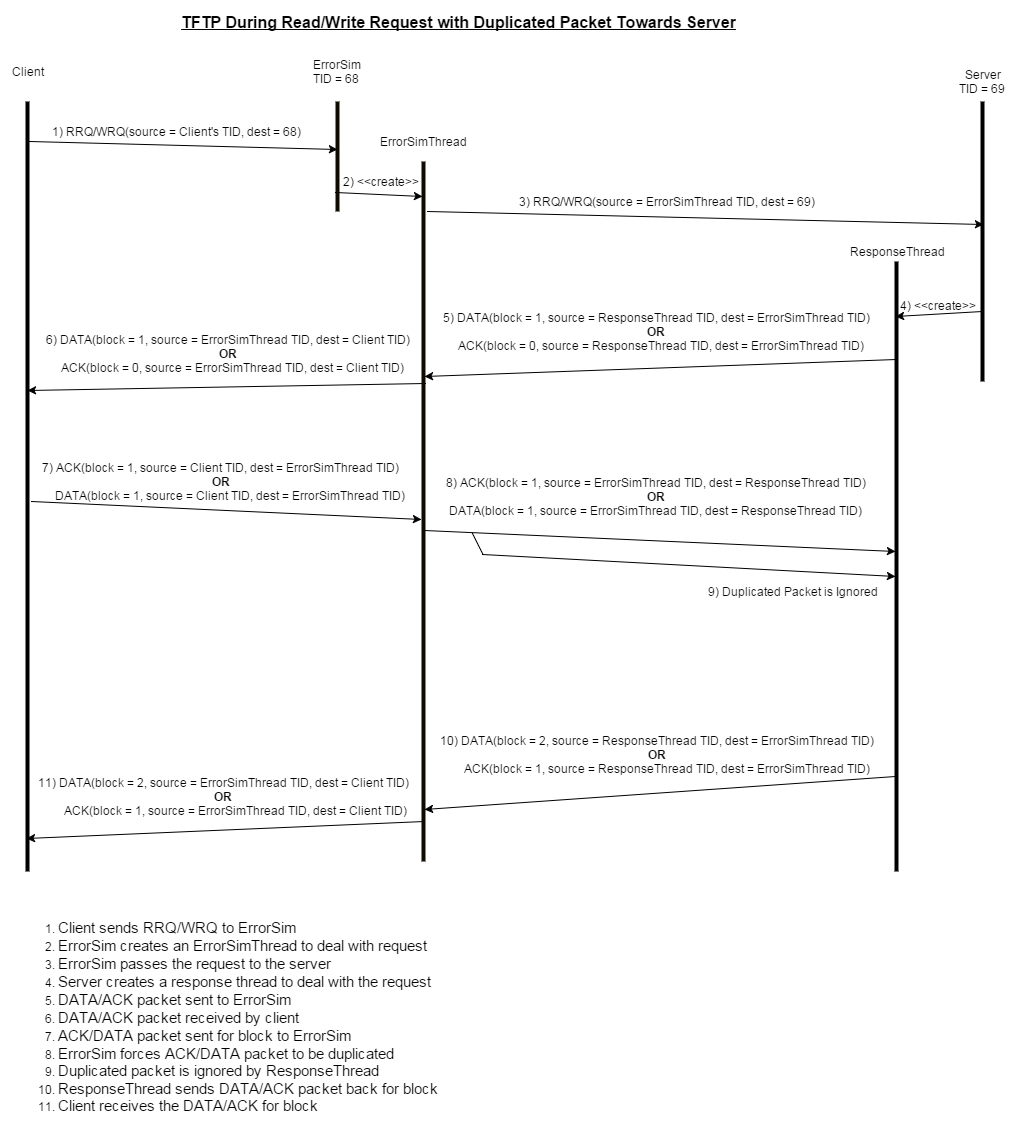

The diagram above was exported from draw.io. Its source (the exported page's mxGraphModel, read from the mxfile embedded in the PNG):
<mxGraphModel dx="1434" dy="760" grid="1" gridSize="10" guides="1" tooltips="1" connect="1" arrows="1" fold="1" page="1" pageScale="1" pageWidth="826" pageHeight="1169" background="#ffffff" math="0">
  <root>
    <mxCell id="0" />
    <mxCell id="1" parent="0" />
    <mxCell id="2" value="" style="line;direction=south;html=1;" parent="1" vertex="1">
      <mxGeometry x="80" y="100" width="10" height="770" as="geometry" />
    </mxCell>
    <mxCell id="3" value="" style="line;direction=south;html=1;plain-orange;fillColor=#0A0802;gradientColor=none;strokeColor=#0F0B00;" parent="1" vertex="1">
      <mxGeometry x="390" y="100" width="10" height="110" as="geometry" />
    </mxCell>
    <mxCell id="4" value="" style="line;direction=south;html=1;" parent="1" vertex="1">
      <mxGeometry x="1035" y="100" width="10" height="280" as="geometry" />
    </mxCell>
    <mxCell id="5" value="Client" style="text;html=1;strokeColor=none;fillColor=none;align=center;verticalAlign=middle;whiteSpace=wrap;overflow=hidden;" parent="1" vertex="1">
      <mxGeometry x="65" y="60" width="40" height="20" as="geometry" />
    </mxCell>
    <mxCell id="6" value="ErrorSim TID = 68&amp;nbsp;" style="text;html=1;strokeColor=none;fillColor=none;align=center;verticalAlign=middle;whiteSpace=wrap;overflow=hidden;" parent="1" vertex="1">
      <mxGeometry x="365" y="50" width="60" height="40" as="geometry" />
    </mxCell>
    <mxCell id="7" value="Server&lt;div&gt;TID = 69&amp;nbsp;&lt;/div&gt;" style="text;html=1;strokeColor=none;fillColor=none;align=center;verticalAlign=middle;whiteSpace=wrap;overflow=hidden;" parent="1" vertex="1">
      <mxGeometry x="1010" y="60" width="60" height="40" as="geometry" />
    </mxCell>
    <mxCell id="8" value="" style="line;direction=south;html=1;" parent="1" vertex="1">
      <mxGeometry x="949" y="260" width="10" height="610" as="geometry" />
    </mxCell>
    <mxCell id="9" value="ResponseThread" style="text;html=1;strokeColor=none;fillColor=none;align=center;verticalAlign=middle;whiteSpace=wrap;overflow=hidden;" parent="1" vertex="1">
      <mxGeometry x="901" y="230" width="106" height="40" as="geometry" />
    </mxCell>
    <mxCell id="10" value="" style="endArrow=classic;html=1;entryX=0.436;entryY=0.5;entryPerimeter=0;exitX=0.052;exitY=0.3;exitPerimeter=0;" parent="1" source="2" target="3" edge="1">
      <mxGeometry width="50" height="50" relative="1" as="geometry">
        <mxPoint x="10" y="80" as="sourcePoint" />
        <mxPoint x="60" y="30" as="targetPoint" />
      </mxGeometry>
    </mxCell>
    <mxCell id="11" value="1) RRQ/WRQ(source = Client's TID, dest = 68)" style="text;html=1;strokeColor=none;fillColor=none;align=center;verticalAlign=middle;whiteSpace=wrap;overflow=hidden;" parent="1" vertex="1">
      <mxGeometry x="99" y="120" width="268" height="20" as="geometry" />
    </mxCell>
    <mxCell id="12" value="" style="endArrow=classic;html=1;entryX=0.439;entryY=0.4;entryPerimeter=0;exitX=0.071;exitY=0.1;exitPerimeter=0;" parent="1" source="41" target="4" edge="1">
      <mxGeometry x="419" y="170" width="50" height="50" as="geometry">
        <mxPoint x="500" y="230" as="sourcePoint" />
        <mxPoint x="710" y="202" as="targetPoint" />
      </mxGeometry>
    </mxCell>
    <mxCell id="13" value="3) RRQ/WRQ(source = ErrorSimThread TID, dest = 69)" style="text;html=1;strokeColor=none;fillColor=none;align=center;verticalAlign=middle;whiteSpace=wrap;overflow=hidden;" parent="1" vertex="1">
      <mxGeometry x="564" y="190" width="319" height="20" as="geometry" />
    </mxCell>
    <mxCell id="14" value="" style="endArrow=classic;html=1;exitX=0.75;exitY=0.5;exitPerimeter=0;entryX=0.09;entryY=0.6;entryPerimeter=0;" parent="1" source="4" target="8" edge="1">
      <mxGeometry width="50" height="50" relative="1" as="geometry">
        <mxPoint x="953" y="320" as="sourcePoint" />
        <mxPoint x="955" y="305" as="targetPoint" />
      </mxGeometry>
    </mxCell>
    <mxCell id="15" value="4) &amp;lt;&amp;lt;create&amp;gt;&amp;gt;" style="text;html=1;strokeColor=none;fillColor=none;align=center;verticalAlign=middle;whiteSpace=wrap;overflow=hidden;" parent="1" vertex="1">
      <mxGeometry x="945" y="294" width="100" height="20" as="geometry" />
    </mxCell>
    <mxCell id="16" value="" style="endArrow=classic;html=1;exitX=0.161;exitY=0.5;exitPerimeter=0;entryX=0.307;entryY=0.4;entryPerimeter=0;" parent="1" source="8" target="41" edge="1">
      <mxGeometry width="50" height="50" relative="1" as="geometry">
        <mxPoint x="534" y="430" as="sourcePoint" />
        <mxPoint x="444" y="350" as="targetPoint" />
      </mxGeometry>
    </mxCell>
    <mxCell id="18" value="5) DATA(block = 1, source = ResponseThread TID, dest = ErrorSimThread TID)&lt;div&gt;&lt;b&gt;OR&lt;/b&gt;&lt;/div&gt;&lt;div&gt;&lt;span&gt;&amp;nbsp; &amp;nbsp;ACK(block = 0, source = ResponseThread TID, dest = ErrorSimThread TID)&lt;/span&gt;&lt;br&gt;&lt;/div&gt;" style="text;html=1;strokeColor=none;fillColor=none;align=center;verticalAlign=middle;whiteSpace=wrap;overflow=hidden;" parent="1" vertex="1">
      <mxGeometry x="496" y="270" width="434" height="120" as="geometry" />
    </mxCell>
    <mxCell id="19" value="" style="endArrow=classic;html=1;entryX=0.375;entryY=0.5;entryPerimeter=0;exitX=0.317;exitY=0.3;exitPerimeter=0;" parent="1" source="41" target="2" edge="1">
      <mxGeometry width="50" height="50" relative="1" as="geometry">
        <mxPoint x="220" y="490" as="sourcePoint" />
        <mxPoint x="270" y="440" as="targetPoint" />
      </mxGeometry>
    </mxCell>
    <mxCell id="21" value="" style="endArrow=classic;html=1;exitX=0.519;exitY=0.1;exitPerimeter=0;entryX=0.511;entryY=0.7;entryPerimeter=0;" parent="1" source="2" target="41" edge="1">
      <mxGeometry width="50" height="50" relative="1" as="geometry">
        <mxPoint x="130" y="530" as="sourcePoint" />
        <mxPoint x="420" y="486" as="targetPoint" />
      </mxGeometry>
    </mxCell>
    <mxCell id="22" value="7) ACK(block = 1, source =&amp;nbsp;&lt;span&gt;Client TID&lt;/span&gt;, dest = ErrorSimThread TID)&lt;div&gt;&lt;b&gt;OR&lt;/b&gt;&lt;/div&gt;&lt;div&gt;&amp;nbsp; &amp;nbsp; &amp;nbsp; DATA(block = 1, source = Client TID, dest = ErrorSimThread TID)&lt;/div&gt;" style="text;html=1;strokeColor=none;fillColor=none;align=center;verticalAlign=middle;whiteSpace=wrap;overflow=hidden;" parent="1" vertex="1">
      <mxGeometry x="88" y="455" width="380" height="50" as="geometry" />
    </mxCell>
    <mxCell id="23" value="&lt;font style=&quot;font-size: 16px&quot;&gt;&lt;b&gt;&lt;u&gt;TFTP During Read/Write Request with Duplicated Packet Towards Server&lt;/u&gt;&lt;/b&gt;&lt;/font&gt;" style="text;html=1;strokeColor=none;fillColor=none;align=center;verticalAlign=middle;whiteSpace=wrap;overflow=hidden;" parent="1" vertex="1">
      <mxGeometry x="206" width="620" height="40" as="geometry" />
    </mxCell>
    <mxCell id="24" value="" style="endArrow=classic;html=1;exitX=0.527;exitY=0.4;exitPerimeter=0;entryX=0.475;entryY=0.6;entryPerimeter=0;" parent="1" source="41" target="8" edge="1">
      <mxGeometry x="419" y="490" width="50" height="50" as="geometry">
        <mxPoint x="419" y="490" as="sourcePoint" />
        <mxPoint x="690" y="540" as="targetPoint" />
      </mxGeometry>
    </mxCell>
    <mxCell id="25" value="8) ACK(block = 1, source =&amp;nbsp;&lt;span&gt;ErrorSimThread TID&lt;/span&gt;, dest =&amp;nbsp;&lt;span&gt;ResponseThread TID&lt;/span&gt;)&lt;div&gt;&lt;b&gt;OR&lt;/b&gt;&lt;/div&gt;&lt;div&gt;&lt;span&gt;DATA(block = 1, source =&amp;nbsp;&lt;/span&gt;&lt;span&gt;ErrorSimThread TID&lt;/span&gt;&lt;span&gt;, dest =&amp;nbsp;&lt;/span&gt;&lt;span&gt;ResponseThread TID&lt;/span&gt;&lt;span&gt;)&lt;/span&gt;&lt;b&gt;&lt;br&gt;&lt;/b&gt;&lt;/div&gt;" style="text;html=1;strokeColor=none;fillColor=none;align=center;verticalAlign=middle;whiteSpace=wrap;overflow=hidden;" parent="1" vertex="1">
      <mxGeometry x="492" y="455" width="442" height="79" as="geometry" />
    </mxCell>
    <mxCell id="26" value="" style="endArrow=classic;html=1;exitX=0.943;exitY=0.4;exitPerimeter=0;entryX=0.957;entryY=0.6;entryPerimeter=0;" parent="1" source="41" target="2" edge="1">
      <mxGeometry x="85" y="661" width="50" height="50" as="geometry">
        <mxPoint x="85" y="661" as="sourcePoint" />
        <mxPoint x="89" y="834" as="targetPoint" />
      </mxGeometry>
    </mxCell>
    <mxCell id="27" value="11)&amp;nbsp;&lt;span&gt;DATA&lt;/span&gt;(block = 2, source =&amp;nbsp;&lt;span&gt;ErrorSimThread TID&lt;/span&gt;, dest =&amp;nbsp;&lt;span&gt;Client TID&lt;/span&gt;)&lt;div&gt;&lt;b&gt;OR&lt;/b&gt;&lt;/div&gt;&lt;div&gt;&lt;span&gt;&amp;nbsp; &amp;nbsp; &amp;nbsp; &amp;nbsp; ACK(block = 1, source =&amp;nbsp;&lt;/span&gt;&lt;span&gt;ErrorSimThread TID&lt;/span&gt;&lt;span&gt;, dest = Client TID)&lt;/span&gt;&lt;b&gt;&lt;br&gt;&lt;/b&gt;&lt;/div&gt;" style="text;html=1;strokeColor=none;fillColor=none;align=center;verticalAlign=middle;whiteSpace=wrap;overflow=hidden;" parent="1" vertex="1">
      <mxGeometry x="85" y="770" width="390" height="50" as="geometry" />
    </mxCell>
    <mxCell id="28" value="" style="endArrow=classic;html=1;exitX=0.844;exitY=0.6;exitPerimeter=0;entryX=0.926;entryY=0.4;entryPerimeter=0;" parent="1" source="8" target="41" edge="1">
      <mxGeometry x="422" y="650" width="50" height="50" as="geometry">
        <mxPoint x="424" y="680" as="sourcePoint" />
        <mxPoint x="650" y="910" as="targetPoint" />
      </mxGeometry>
    </mxCell>
    <mxCell id="29" value="10) DATA(block = 2, source = ResponseThread TID, dest =&amp;nbsp;&lt;span&gt;ErrorSimThread TID&lt;/span&gt;)&lt;div&gt;&lt;b&gt;OR&lt;/b&gt;&lt;/div&gt;&lt;div&gt;&lt;span&gt;&amp;nbsp; &amp;nbsp; &amp;nbsp; &amp;nbsp;ACK(block = 1, source =&amp;nbsp;&lt;/span&gt;&lt;span&gt;ResponseThread&amp;nbsp;&lt;/span&gt;&lt;span&gt;TID, dest =&amp;nbsp;&lt;/span&gt;&lt;span&gt;ErrorSimThread&amp;nbsp;&lt;/span&gt;&lt;span&gt;TID&lt;/span&gt;&lt;span&gt;)&lt;/span&gt;&lt;b&gt;&lt;br&gt;&lt;/b&gt;&lt;/div&gt;" style="text;html=1;strokeColor=none;fillColor=none;align=center;verticalAlign=middle;whiteSpace=wrap;overflow=hidden;" parent="1" vertex="1">
      <mxGeometry x="492" y="728" width="444" height="50" as="geometry" />
    </mxCell>
    <mxCell id="34" value="&lt;div style=&quot;text-align: left&quot;&gt;&lt;ol&gt;&lt;li&gt;&lt;font style=&quot;font-size: 15px&quot;&gt;Client sends RRQ/WRQ to ErrorSim&lt;/font&gt;&lt;/li&gt;&lt;li&gt;&lt;font style=&quot;font-size: 15px&quot;&gt;ErrorSim creates an ErrorSimThread to deal with request&lt;/font&gt;&lt;/li&gt;&lt;li&gt;&lt;font style=&quot;font-size: 15px&quot;&gt;ErrorSim passes the request to the server&lt;/font&gt;&lt;/li&gt;&lt;li&gt;&lt;font style=&quot;font-size: 15px&quot;&gt;Server creates a response thread to deal with the request&lt;/font&gt;&lt;/li&gt;&lt;li&gt;&lt;font style=&quot;font-size: 15px&quot;&gt;DATA/ACK packet sent to ErrorSim&lt;/font&gt;&lt;/li&gt;&lt;li&gt;&lt;font style=&quot;font-size: 15px&quot;&gt;DATA/ACK packet received by client&lt;/font&gt;&lt;/li&gt;&lt;li&gt;&lt;font style=&quot;font-size: 15px&quot;&gt;ACK/DATA packet sent for block to ErrorSim&lt;/font&gt;&lt;/li&gt;&lt;li&gt;&lt;font style=&quot;font-size: 15px&quot;&gt;ErrorSim forces ACK/DATA packet to be duplicated&lt;/font&gt;&lt;/li&gt;&lt;li&gt;&lt;span style=&quot;line-height: 16.8px&quot;&gt;&lt;font style=&quot;font-size: 15px&quot;&gt;Duplicated packet is ignored by ResponseThread&lt;/font&gt;&lt;/span&gt;&lt;/li&gt;&lt;li&gt;&lt;font style=&quot;font-size: 15px&quot;&gt;ResponseThread sends DATA/ACK&amp;nbsp;packet back for block&lt;/font&gt;&lt;/li&gt;&lt;li&gt;&lt;span style=&quot;line-height: 16.8px&quot;&gt;&lt;font style=&quot;font-size: 15px&quot;&gt;Client receives the DATA/ACK for block&lt;/font&gt;&lt;/span&gt;&lt;/li&gt;&lt;/ol&gt;&lt;/div&gt;" style="text;html=1;strokeColor=none;fillColor=none;align=center;verticalAlign=middle;whiteSpace=wrap;overflow=hidden;" parent="1" vertex="1">
      <mxGeometry x="59" y="890" width="451" height="250" as="geometry" />
    </mxCell>
    <mxCell id="39" value="" style="endArrow=classic;html=1;entryX=0.516;entryY=0.6;entryPerimeter=0;" parent="1" target="8" edge="1">
      <mxGeometry x="110" y="550" width="50" height="50" as="geometry">
        <mxPoint x="540" y="553" as="sourcePoint" />
        <mxPoint x="270" y="730" as="targetPoint" />
      </mxGeometry>
    </mxCell>
    <mxCell id="41" value="" style="line;direction=south;html=1;plain-orange;fillColor=#0A0802;gradientColor=none;strokeColor=#0F0B00;" parent="1" vertex="1">
      <mxGeometry x="476" y="160" width="10" height="700" as="geometry" />
    </mxCell>
    <mxCell id="42" value="ErrorSimThread" style="text;html=1;strokeColor=none;fillColor=none;align=center;verticalAlign=middle;whiteSpace=wrap;overflow=hidden;" parent="1" vertex="1">
      <mxGeometry x="425" y="120" width="111" height="40" as="geometry" />
    </mxCell>
    <mxCell id="43" value="" style="endArrow=classic;html=1;entryX=0.05;entryY=0.6;entryPerimeter=0;exitX=0.827;exitY=0.7;exitPerimeter=0;" parent="1" source="3" target="41" edge="1">
      <mxGeometry x="390" y="170" width="50" height="50" as="geometry">
        <mxPoint x="390" y="170" as="sourcePoint" />
        <mxPoint x="698" y="186" as="targetPoint" />
      </mxGeometry>
    </mxCell>
    <mxCell id="44" value="2) &amp;lt;&amp;lt;create&amp;gt;&amp;gt;" style="text;html=1;strokeColor=none;fillColor=none;align=center;verticalAlign=middle;whiteSpace=wrap;overflow=hidden;" parent="1" vertex="1">
      <mxGeometry x="388" y="170" width="100" height="20" as="geometry" />
    </mxCell>
    <mxCell id="20" value="6) DATA(block = 1, source = ErrorSimThread TID, dest = Client TID)&lt;div&gt;&lt;b&gt;OR&lt;/b&gt;&lt;/div&gt;&lt;div&gt;&lt;span&gt;&amp;nbsp; &amp;nbsp;ACK(block = 0, source = ErrorSimThread TID, dest = Client TID)&lt;/span&gt;&lt;b&gt;&lt;br&gt;&lt;/b&gt;&lt;/div&gt;" style="text;html=1;strokeColor=none;fillColor=none;align=center;verticalAlign=middle;whiteSpace=wrap;overflow=hidden;" parent="1" vertex="1">
      <mxGeometry x="97" y="304" width="375" height="95" as="geometry" />
    </mxCell>
    <mxCell id="53" value="" style="endArrow=none;html=1;endFill=0;" parent="1" edge="1">
      <mxGeometry x="747" y="702" width="50" height="50" as="geometry">
        <mxPoint x="530" y="532" as="sourcePoint" />
        <mxPoint x="540" y="552" as="targetPoint" />
      </mxGeometry>
    </mxCell>
    <mxCell id="56" value="9) Duplicated Packet is Ignored" style="text;html=1;strokeColor=none;fillColor=none;align=center;verticalAlign=middle;whiteSpace=wrap;overflow=hidden;" parent="1" vertex="1">
      <mxGeometry x="750" y="570" width="199" height="40" as="geometry" />
    </mxCell>
  </root>
</mxGraphModel>